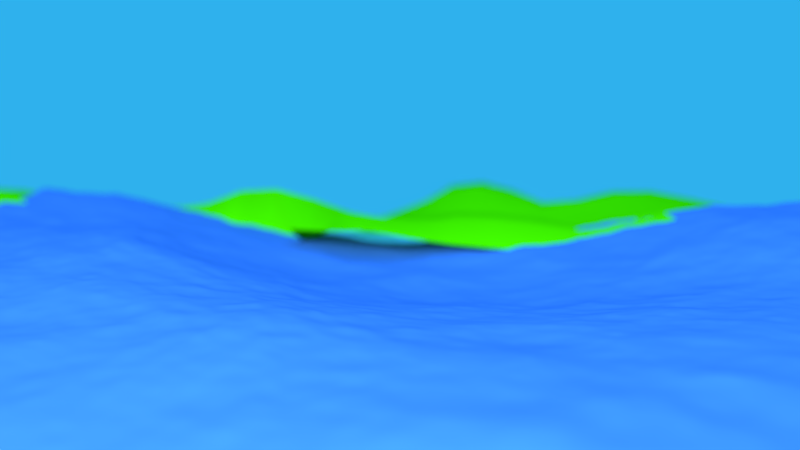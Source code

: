 # Source: AK-Aufgabe3-landscape.blend  (saved by Blender 2.72.0; exported with 4.5.12 LTS)
import bpy
from mathutils import Matrix  # noqa: F401  (used for matrix-valued properties, if any)

bpy.ops.wm.read_factory_settings(use_empty=True)
scene = bpy.context.scene
scene.name = 'Scene'

# ---- collections
col_collection_1 = bpy.data.collections.new('Collection 1'); scene.collection.children.link(col_collection_1)
col_test = bpy.data.collections.new('test')  # instanced only; not linked into the scene
col_pot = bpy.data.collections.new('Pot')  # instanced only; not linked into the scene
col_tree = bpy.data.collections.new('tree')  # instanced only; not linked into the scene

# ---- materials (node trees are filled in below, after node groups)
mat_material_007 = bpy.data.materials.new('Material.007')
mat_material_007.alpha_threshold = 0.0
mat_material_007.roughness = 0.5
mat_material_006 = bpy.data.materials.new('Material.006')
mat_material_006.alpha_threshold = 0.0
mat_material_006.diffuse_color = (0.06452, 0.8, 0.0004441, 1.0)
mat_material_006.roughness = 0.5
mat_material_001 = bpy.data.materials.new('Material.001')
mat_material_001.alpha_threshold = 0.0
mat_material_001.diffuse_color = (0.04396, 0.213, 0.8, 1.0)
mat_material_001.roughness = 0.5

# ---- material node trees
mat_material_007.use_nodes = True; mat_material_007.node_tree.nodes.clear()
_N = mat_material_007.node_tree.nodes; _L = mat_material_007.node_tree.links
n0 = _N.new('ShaderNodeOutputMaterial'); n0.name = 'Material Output'; n0.location = (300, 300)
n1 = _N.new('ShaderNodeEmission'); n1.name = 'Emission'; n1.location = (110, 300)
n1.inputs[0].default_value = (0.8, 0.8, 0.8, 1.0)
n1.inputs[1].default_value = 15.0
_L.new(n1.outputs[0], n0.inputs[0])
n0.is_active_output = True

# ---- world
world_world = bpy.data.worlds.new('World'); scene.world = world_world
world_world.use_nodes = True; world_world.node_tree.nodes.clear()
_N = world_world.node_tree.nodes; _L = world_world.node_tree.links
n0 = _N.new('ShaderNodeOutputWorld'); n0.name = 'World Output'; n0.location = (300, 300)
n1 = _N.new('ShaderNodeBackground'); n1.name = 'Background'; n1.location = (10, 300)
n2 = _N.new('ShaderNodeRGB'); n2.name = 'RGB'; n2.location = (-180, 300)
n2.outputs[0].default_value = (0.02805, 0.4407, 0.8481, 1.0)
_L.new(n1.outputs[0], n0.inputs[0])
_L.new(n2.outputs[0], n1.inputs[0])
n0.is_active_output = True
world_world.color = (0.05088, 0.05088, 0.05088)
world_world.use_sun_shadow = False
world_world.sun_shadow_jitter_overblur = 0.0
world_world.cycles.sampling_method = 'MANUAL'
world_world.cycles.sample_map_resolution = 256

# ---- cameras
cam_camera = bpy.data.cameras.new('Camera')
cam_camera.clip_end = 100.0
cam_camera.lens = 35.0
cam_camera.sensor_width = 32.0
cam_camera.sensor_height = 18.0
cam_camera.display_size = 2.0
cam_camera.show_limits = True
cam_camera.dof.use_dof = True
cam_camera.dof.focus_distance = 12.33
cam_camera.dof.aperture_fstop = 0.1167

# ---- meshes
me_plane_003 = bpy.data.meshes.new('Plane.003')
me_plane_003.from_pydata([(-1.0, -1.0, 0.0), (1.0, -1.0, 0.0), (-1.0, 1.0, 0.0), (1.0, 1.0, 0.0)], [], [(0, 1, 3, 2)])
me_plane_003.materials.append(mat_material_007)
me_plane_003.use_remesh_preserve_volume = False
me_plane_003.use_remesh_preserve_attributes = False
me_plane_003.use_mirror_vertex_groups = False
me_plane_003.update()
me_plane_002 = bpy.data.meshes.new('Plane.002')
me_plane_002.from_pydata([(-1.0, -1.0, -6.299e-07), (1.0, -1.0, -6.299e-07), (-1.004, 1.003, 0.01481), (1.004, 1.003, 0.01481), (-1.035, 0.006023, 0.1199), (0.0, -0.9997, 0.1022), (1.035, 0.006023, 0.1199), (0.0, 1.0, 0.1539), (-1.003, -0.4982, 0.08698), (0.4989, -1.001, 0.0299), (1.018, 0.5047, 0.08011), (-0.4956, 1.011, 0.1145), (-1.018, 0.5047, 0.08011), (-0.4989, -1.001, 0.0299), (1.003, -0.4982, 0.08698), (0.4956, 1.011, 0.1145), (0.0, -0.4991, 0.1459), (-0.4906, 0.007194, 0.07588), (-0.4967, 0.5021, 0.06362), (-0.4924, -0.488, 0.1136), (0.4924, -0.488, 0.1136), (-1.001, -0.7503, 0.02829), (0.7499, -1.0, 0.008304), (1.011, 0.7555, 0.04876), (-0.7494, 1.017, 0.1155), (-1.009, 0.2501, 0.0487), (-0.2477, -1.001, 0.07615), (1.004, -0.2459, 0.05473), (0.2478, 1.002, 0.1218), (0.0, 0.7502, 0.0935), (-0.7455, 0.01233, 0.1267), (-1.004, -0.2459, 0.05473), (0.2477, -1.001, 0.07615), (1.009, 0.2501, 0.0487), (-0.2478, 1.002, 0.1218), (-1.011, 0.7555, 0.04876), (-0.7499, -1.0, 0.008304), (1.001, -0.7503, 0.02829), (0.7494, 1.017, 0.1155), (0.0, -0.7491, 0.183), (0.7455, 0.01233, 0.1267), (0.4863, 0.7453, 0.17), (0.7545, 0.5066, 0.1341), (-0.4863, 0.7453, 0.17), (-0.4898, 0.2503, 0.07002), (-0.7545, 0.5066, 0.1341), (-0.25, 0.5, 7.458e-05), (-0.4933, -0.2408, 0.07608), (-0.4978, -0.752, 0.1118), (-0.7529, -0.497, 0.1487), (-0.2498, -0.4902, 0.1227), (0.4978, -0.752, 0.1118), (0.2498, -0.4902, 0.1227), (0.7529, -0.497, 0.1487), (0.7506, 0.7695, 0.1495), (-0.2465, 0.7503, 0.1137), (0.7488, -0.2355, 0.143), (0.2465, 0.7503, 0.1137), (0.7504, 0.2562, 0.1381), (-0.7506, 0.7695, 0.1495), (-0.7504, 0.2562, 0.1381), (-0.7488, -0.2355, 0.143), (-0.7508, -0.7521, 0.1202), (-0.2468, -0.7502, 0.1543), (0.2468, -0.7502, 0.1543), (0.7508, -0.7521, 0.1202), (-1.0, -0.8751, 0.003259), (0.875, -1.0, 0.001344), (1.009, 0.8821, 0.04426), (-0.885, 1.014, 0.07549), (-1.019, 0.1235, 0.07403), (-0.1234, -1.0, 0.09997), (1.011, -0.1203, 0.05316), (0.1241, 1.001, 0.1422), (0.0, 0.8754, 0.173), (-0.9043, 0.01015, 0.1622), (-1.004, -0.3712, 0.08092), (0.3732, -1.001, 0.04618), (1.019, 0.3789, 0.08345), (-0.3714, 1.005, 0.1043), (-1.015, 0.629, 0.05808), (-0.6244, -1.001, 0.0207), (1.002, -0.6245, 0.07153), (0.6215, 1.017, 0.1314), (0.0, -0.624, 0.1788), (-0.3748, 0.001021, 0.007223), (0.6069, 0.0146, 0.1499), (0.4933, 0.8884, 0.1592), (0.6212, 0.5062, 0.09377), (-0.4933, 0.8884, 0.1592), (-0.4941, 0.3776, 0.0726), (-0.8852, 0.5067, 0.127), (-0.3751, 0.5004, 0.007631), (-0.4971, -0.1161, 0.06669), (-0.4988, -0.6254, 0.1038), (-0.8791, -0.4974, 0.134), (-0.3722, -0.4871, 0.1156), (0.4988, -0.6254, 0.1038), (0.124, -0.4991, 0.1271), (0.6245, -0.4951, 0.1234), (-1.002, -0.6245, 0.07153), (0.6244, -1.001, 0.0207), (1.015, 0.629, 0.05808), (-0.6215, 1.017, 0.1314), (-1.019, 0.3789, 0.08345), (-0.3732, -1.001, 0.04618), (1.004, -0.3712, 0.08092), (0.3714, 1.005, 0.1043), (-0.6069, 0.0146, 0.1499), (-1.011, -0.1203, 0.05316), (0.1234, -1.0, 0.09997), (1.019, 0.1235, 0.07403), (-0.1241, 1.001, 0.1422), (-1.009, 0.8821, 0.04426), (-0.875, -1.0, 0.001344), (1.0, -0.8751, 0.003259), (0.885, 1.014, 0.07549), (0.0, -0.8744, 0.1636), (0.9043, 0.01015, 0.1622), (0.4873, 0.6214, 0.08979), (0.8852, 0.5067, 0.127), (-0.4873, 0.6214, 0.08979), (-0.4806, 0.1273, 0.09932), (-0.6212, 0.5062, 0.1475), (-0.4864, -0.3624, 0.1006), (-0.4978, -0.877, 0.08263), (-0.6245, -0.4951, 0.1234), (-0.124, -0.4991, 0.1271), (0.4864, -0.3624, 0.1006), (0.4978, -0.877, 0.08263), (0.3722, -0.4871, 0.1156), (0.8791, -0.4974, 0.134), (0.7492, 0.8999, 0.1668), (0.7524, 0.6319, 0.1149), (0.6161, 0.7561, 0.1785), (0.8912, 0.7662, 0.13), (-0.246, 0.8767, 0.1657), (-0.2498, 0.6252, 0.007965), (-0.369, 0.7524, 0.1224), (-0.1242, 0.7506, 0.09728), (-0.2501, -0.3702, 0.05149), (-0.3752, -0.2473, 0.02215), (0.7478, -0.1105, 0.1226), (0.7477, -0.3649, 0.1569), (0.6083, -0.2348, 0.1471), (0.8908, -0.2321, 0.1618), (0.246, 0.8767, 0.1657), (0.1242, 0.7506, 0.09728), (0.369, 0.7524, 0.1224), (0.7542, 0.3824, 0.1527), (0.7486, 0.1326, 0.1252), (0.6089, 0.2547, 0.1107), (0.8862, 0.2519, 0.1072), (-0.7492, 0.8999, 0.1668), (-0.7524, 0.6319, 0.1149), (-0.8912, 0.7662, 0.13), (-0.6161, 0.7561, 0.1785), (-0.7542, 0.3824, 0.1527), (-0.7486, 0.1326, 0.1252), (-0.8862, 0.2519, 0.1072), (-0.6089, 0.2547, 0.1697), (-0.25, 0.375, 0.0001477), (-0.375, 0.2502, 0.003156), (-0.7478, -0.1105, 0.1226), (-0.7477, -0.3649, 0.1569), (-0.8908, -0.2321, 0.1618), (-0.6083, -0.2348, 0.1471), (-0.7523, -0.6256, 0.1528), (-0.7497, -0.8767, 0.05877), (-0.8763, -0.7514, 0.08784), (-0.6239, -0.7529, 0.1234), (-0.2517, -0.6199, 0.1508), (-0.2467, -0.8754, 0.133), (-0.3714, -0.7513, 0.1267), (-0.1232, -0.7496, 0.1774), (0.2517, -0.6199, 0.1508), (0.2467, -0.8754, 0.133), (0.1232, -0.7496, 0.1774), (0.3714, -0.7513, 0.1267), (0.7523, -0.6256, 0.1528), (0.7497, -0.8767, 0.05877), (0.6239, -0.7529, 0.1234), (0.8763, -0.7514, 0.08784), (0.8907, 0.8961, 0.1334), (-0.1237, 0.8761, 0.1677), (0.8922, -0.1093, 0.1396), (0.3681, 0.8798, 0.1619), (0.8853, 0.3817, 0.1328), (-0.6204, 0.8974, 0.1761), (-0.6136, 0.3815, 0.1827), (-0.6099, -0.1088, 0.1448), (-0.6255, -0.6258, 0.1293), (-0.1276, -0.6213, 0.1913), (0.3725, -0.6185, 0.132), (0.8777, -0.6249, 0.1312), (0.6204, 0.8974, 0.1761), (0.616, 0.6251, 0.1657), (0.8903, 0.6327, 0.1142), (-0.3681, 0.8798, 0.1619), (-0.3744, 0.6257, 0.01551), (-0.3749, -0.1228, 0.01519), (-0.3748, -0.3728, 0.03333), (-0.1241, -0.3745, 0.06222), (0.6099, -0.1088, 0.1448), (0.6077, -0.3605, 0.1607), (0.8868, -0.3633, 0.1519), (0.1237, 0.8761, 0.1677), (0.3744, 0.6257, 0.01551), (0.6136, 0.3815, 0.1127), (0.606, 0.1318, 0.1527), (0.8967, 0.1245, 0.1297), (-0.8907, 0.8961, 0.1334), (-0.8903, 0.6327, 0.1142), (-0.616, 0.6251, 0.1657), (-0.8853, 0.3817, 0.1328), (-0.8967, 0.1245, 0.1297), (-0.606, 0.1318, 0.1527), (-0.3751, 0.3754, 0.006997), (-0.3748, 0.1252, 0.002349), (-0.8922, -0.1093, 0.1396), (-0.8868, -0.3633, 0.1519), (-0.6077, -0.3605, 0.1607), (-0.8777, -0.6249, 0.1312), (-0.8752, -0.8756, 0.02363), (-0.6236, -0.8775, 0.08134), (-0.3725, -0.6185, 0.132), (-0.3714, -0.8767, 0.1054), (-0.1227, -0.875, 0.1588), (0.3748, -0.3728, 0.03333), (0.1276, -0.6213, 0.1913), (0.1227, -0.875, 0.1588), (0.3714, -0.8767, 0.1054), (0.6255, -0.6258, 0.1293), (0.6236, -0.8775, 0.08134), (0.8752, -0.8756, 0.02363), (-1.0, -0.9375, 0.0002956), (0.9375, -1.0, 0.0001732), (1.006, 0.943, 0.03049), (-0.947, 1.009, 0.04448), (-1.032, 0.06515, 0.1111), (-0.06171, -0.9999, 0.1019), (1.027, -0.05586, 0.09576), (0.06211, 1.0, 0.1506), (0.0, 0.9379, 0.1751), (-0.9764, 0.008384, 0.165), (-1.003, -0.4349, 0.08415), (0.4361, -1.001, 0.0358), (1.02, 0.4421, 0.08785), (-0.4334, 1.008, 0.1067), (-1.017, 0.567, 0.07041), (-0.5617, -1.001, 0.02571), (1.002, -0.5614, 0.08497), (0.5582, 1.014, 0.1246), (0.0, -0.5615, 0.1676), (-0.436, 0.003057, 0.02486), (0.5459, 0.01188, 0.1247), (0.4943, 0.9512, 0.1462), (0.5551, 0.5044, 0.1154), (-0.4943, 0.9512, 0.1462), (-0.4968, 0.4402, 0.06622), (-0.957, 0.5068, 0.1198), (-0.4375, 0.501, 0.02331), (-0.4962, -0.05442, 0.06292), (-0.4965, -0.5572, 0.1079), (-0.9411, -0.4977, 0.1151), (-0.4337, -0.4882, 0.104), (0.4965, -0.5572, 0.1079), (0.062, -0.4991, 0.1409), (0.555, -0.4891, 0.1263), (-1.001, -0.6876, 0.05008), (0.6872, -1.0, 0.01434), (1.014, 0.6919, 0.05131), (-0.6852, 1.018, 0.1291), (-1.014, 0.315, 0.06522), (-0.3104, -1.001, 0.05976), (1.005, -0.308, 0.0721), (0.3096, 1.003, 0.11), (0.0, 0.6876, 0.03159), (-0.6731, 0.01484, 0.1524), (-1.004, -0.1839, 0.04069), (0.1854, -1.0, 0.09128), (1.01, 0.1852, 0.04781), (-0.186, 1.001, 0.133), (-1.01, 0.8192, 0.04921), (-0.8125, -1.0, 0.003909), (1.0, -0.8127, 0.01181), (0.817, 1.016, 0.09799), (0.0, -0.8118, 0.1775), (0.8226, 0.01106, 0.1359), (0.4858, 0.6802, 0.1297), (0.8174, 0.5064, 0.1292), (-0.4858, 0.6802, 0.1297), (-0.4831, 0.1875, 0.08824), (-0.6891, 0.5067, 0.1467), (-0.4901, -0.3019, 0.08535), (-0.4977, -0.8146, 0.1012), (-0.6891, -0.4961, 0.1424), (-0.1867, -0.4949, 0.1221), (0.4977, -0.8146, 0.1012), (0.3104, -0.4866, 0.1275), (0.8163, -0.4974, 0.1442), (0.7491, 0.9602, 0.1513), (0.7515, 0.7, 0.1246), (0.5485, 0.7466, 0.1879), (0.817, 0.7683, 0.1381), (-0.2469, 0.9401, 0.1524), (-0.2488, 0.6882, 0.04437), (-0.4293, 0.7518, 0.1334), (-0.1857, 0.7508, 0.1029), (-0.437, -0.2449, 0.03739), (0.7453, -0.04871, 0.1243), (0.7466, -0.2991, 0.1597), (0.5483, -0.2366, 0.1206), (0.824, -0.2322, 0.162), (0.2469, 0.9401, 0.1524), (0.2488, 0.6882, 0.04437), (0.06218, 0.7503, 0.09476), (0.3073, 0.7507, 0.1212), (0.7551, 0.4447, 0.1454), (0.7497, 0.1935, 0.127), (0.5433, 0.2519, 0.1411), (0.8192, 0.2545, 0.1151), (-0.7491, 0.9602, 0.1513), (-0.7515, 0.7, 0.1246), (-0.9568, 0.7614, 0.09779), (-0.6857, 0.7676, 0.1541), (-0.7551, 0.4447, 0.1454), (-0.7497, 0.1935, 0.127), (-0.9514, 0.2501, 0.09002), (-0.6783, 0.2562, 0.1689), (-0.25, 0.4375, 0.0001386), (-0.4358, 0.2502, 0.01743), (-0.7453, -0.04871, 0.1243), (-0.7466, -0.2991, 0.1597), (-0.9509, -0.2366, 0.126), (-0.6753, -0.2352, 0.1486), (-0.7529, -0.5616, 0.1565), (-0.7501, -0.8147, 0.09336), (-0.9386, -0.7508, 0.05718), (-0.6873, -0.7526, 0.1249), (-0.2526, -0.5522, 0.1541), (-0.2466, -0.8129, 0.1492), (-0.4345, -0.7517, 0.1166), (-0.1849, -0.7499, 0.1675), (0.2526, -0.5522, 0.1541), (0.2466, -0.8129, 0.1492), (0.06172, -0.7492, 0.1817), (0.309, -0.7506, 0.1397), (0.7529, -0.5616, 0.1565), (0.7501, -0.8147, 0.09336), (0.5609, -0.7526, 0.1163), (0.8137, -0.7518, 0.1101), (-1.0, -0.8127, 0.01181), (0.8125, -1.0, 0.003909), (1.01, 0.8192, 0.04921), (-0.817, 1.016, 0.09799), (-1.01, 0.1852, 0.04781), (-0.1854, -1.0, 0.09128), (1.004, -0.1839, 0.04069), (0.186, 1.001, 0.133), (0.0, 0.8128, 0.1469), (-0.8226, 0.01106, 0.1359), (-1.005, -0.308, 0.0721), (0.3104, -1.001, 0.05976), (1.014, 0.315, 0.06522), (-0.3096, 1.003, 0.11), (-1.014, 0.6919, 0.05131), (-0.6872, -1.0, 0.01434), (1.001, -0.6876, 0.05008), (0.6852, 1.018, 0.1291), (0.0, -0.6865, 0.1833), (-0.3125, 0.0002014, 0.001424), (0.6731, 0.01484, 0.1524), (0.4897, 0.818, 0.1737), (0.6891, 0.5067, 0.1467), (-0.4897, 0.818, 0.1737), (-0.4936, 0.3144, 0.06591), (-0.8174, 0.5064, 0.1292), (-0.3125, 0.5001, 0.001523), (-0.4965, -0.1785, 0.06903), (-0.4981, -0.6891, 0.113), (-0.8163, -0.4974, 0.1442), (-0.3104, -0.4866, 0.1275), (0.4981, -0.6891, 0.113), (0.1867, -0.4949, 0.1221), (0.6891, -0.4961, 0.1424), (-1.002, -0.5614, 0.08497), (0.5617, -1.001, 0.02571), (1.017, 0.567, 0.07041), (-0.5582, 1.014, 0.1246), (-1.02, 0.4421, 0.08785), (-0.4361, -1.001, 0.0358), (1.003, -0.4349, 0.08415), (0.4334, 1.008, 0.1067), (0.0, -0.4367, 0.1118), (-0.5459, 0.01188, 0.1247), (-1.027, -0.05586, 0.09576), (0.06171, -0.9999, 0.1019), (1.032, 0.06515, 0.1111), (-0.06211, 1.0, 0.1506), (-1.006, 0.943, 0.03049), (-0.9375, -1.0, 0.0001732), (1.0, -0.9375, 0.0002956), (0.947, 1.009, 0.04448), (0.0, -0.9371, 0.1376), (0.9764, 0.008384, 0.165), (0.957, 0.5068, 0.1198), (-0.4905, 0.5618, 0.07731), (-0.4842, 0.06782, 0.09237), (-0.5551, 0.5044, 0.1154), (-0.4901, -0.4267, 0.09581), (-0.4982, -0.9393, 0.05821), (-0.555, -0.4891, 0.1263), (-0.062, -0.4991, 0.1409), (0.4901, -0.4267, 0.09581), (0.4982, -0.9393, 0.05821), (0.4337, -0.4882, 0.104), (0.9411, -0.4977, 0.1151), (0.7497, 0.8363, 0.1656), (0.7533, 0.5683, 0.1239), (0.6857, 0.7676, 0.1541), (0.9568, 0.7614, 0.09779), (-0.2457, 0.8133, 0.1554), (-0.25, 0.5625, 0.0002758), (-0.3073, 0.7507, 0.1212), (-0.06218, 0.7503, 0.09476), (-0.2488, -0.4339, 0.07444), (-0.3125, -0.2489, 0.01328), (0.7504, -0.173, 0.1241), (0.7509, -0.4314, 0.1473), (0.6753, -0.2352, 0.1486), (0.9509, -0.2366, 0.126), (0.2457, 0.8133, 0.1554), (0.1857, 0.7508, 0.1029), (0.4293, 0.7518, 0.1334), (0.7521, 0.3194, 0.1496), (0.7472, 0.07255, 0.1262), (0.6783, 0.2562, 0.1689), (0.9514, 0.2501, 0.09002), (-0.7497, 0.8363, 0.1656), (-0.7533, 0.5683, 0.1239), (-0.817, 0.7683, 0.1381), (-0.5485, 0.7466, 0.1879), (-0.7521, 0.3194, 0.1496), (-0.7472, 0.07255, 0.1262), (-0.8192, 0.2545, 0.1151), (-0.5433, 0.2519, 0.1411), (-0.25, 0.3125, 9.077e-05), (-0.3125, 0.25, 0.0006488), (-0.7504, -0.173, 0.1241), (-0.7509, -0.4314, 0.1473), (-0.824, -0.2322, 0.162), (-0.5483, -0.2366, 0.1206), (-0.7515, -0.689, 0.1391), (-0.7498, -0.9382, 0.02678), (-0.8137, -0.7518, 0.1101), (-0.5609, -0.7526, 0.1163), (-0.2486, -0.6863, 0.1517), (-0.2471, -0.938, 0.1079), (-0.309, -0.7506, 0.1397), (-0.06172, -0.7492, 0.1817), (0.2488, -0.4339, 0.07444), (0.2486, -0.6863, 0.1517), (0.2471, -0.938, 0.1079), (0.1849, -0.7499, 0.1675), (0.4345, -0.7517, 0.1166), (0.7515, -0.689, 0.1391), (0.7498, -0.9382, 0.02678), (0.6873, -0.7526, 0.1249), (0.9386, -0.7508, 0.05718), (0.8893, 0.9573, 0.1152), (0.8916, 0.8322, 0.1373), (0.8166, 0.8982, 0.1479), (0.9556, 0.8903, 0.09758), (-0.1238, 0.9385, 0.1661), (-0.1238, 0.8135, 0.1463), (-0.1852, 0.8767, 0.1656), (-0.06196, 0.8756, 0.1714), (0.9, -0.04847, 0.155), (0.8897, -0.1703, 0.1457), (0.821, -0.1091, 0.1339), (0.9586, -0.1127, 0.1199), (0.3698, 0.9436, 0.1402), (0.3679, 0.8162, 0.1558), (0.3067, 0.8774, 0.1655), (0.4305, 0.8839, 0.1568), (0.8846, 0.4443, 0.1334), (0.8853, 0.318, 0.1198), (0.8187, 0.3822, 0.1397), (0.9572, 0.3809, 0.1237), (-0.6206, 0.9587, 0.166), (-0.6196, 0.8307, 0.1757), (-0.6847, 0.8997, 0.1774), (-0.5565, 0.8931, 0.1689), (-0.6187, 0.444, 0.1597), (-0.61, 0.3185, 0.1851), (-0.6832, 0.3824, 0.1797), (-0.5496, 0.3797, 0.1432), (-0.6078, -0.04626, 0.1494), (-0.6118, -0.1724, 0.1359), (-0.6747, -0.1088, 0.1433), (-0.5516, -0.1114, 0.1158), (-0.6263, -0.5612, 0.1231), (-0.6246, -0.6897, 0.1303), (-0.6891, -0.6257, 0.1441), (-0.5621, -0.6257, 0.1144), (-0.1259, -0.5598, 0.1617), (-0.1247, -0.6861, 0.1806), (-0.1909, -0.6203, 0.1786), (-0.0627, -0.6235, 0.1802), (0.372, -0.5479, 0.1479), (0.3722, -0.688, 0.1175), (0.3108, -0.6183, 0.141), (0.4354, -0.622, 0.1151), (0.8783, -0.5614, 0.1359), (0.877, -0.6884, 0.1142), (0.8151, -0.6253, 0.1496), (0.9401, -0.6246, 0.1048), (0.6206, 0.9587, 0.166), (0.6196, 0.8307, 0.1757), (0.5565, 0.8931, 0.1689), (0.6847, 0.8997, 0.1774), (0.6162, 0.6859, 0.1684), (0.6188, 0.5662, 0.1602), (0.5465, 0.6204, 0.1414), (0.6874, 0.6298, 0.1469), (0.8907, 0.6989, 0.1187), (0.8878, 0.5691, 0.1188), (0.8169, 0.632, 0.1058), (0.958, 0.6317, 0.09866), (-0.3698, 0.9436, 0.1402), (-0.3679, 0.8162, 0.1558), (-0.4305, 0.8839, 0.1568), (-0.3067, 0.8774, 0.1655), (-0.3723, 0.6893, 0.05751), (-0.375, 0.5628, 0.006765), (-0.4334, 0.6244, 0.03902), (-0.3122, 0.6254, 0.01008), (-0.1247, 0.6878, 0.03501), (-0.1874, 0.6251, 0.006374), (-0.3748, -0.06087, 0.0113), (-0.3751, -0.1849, 0.01882), (-0.4371, -0.1198, 0.03568), (-0.3125, -0.1243, 0.004893), (-0.3751, -0.31, 0.02619), (-0.3737, -0.434, 0.0534), (-0.4338, -0.3692, 0.05204), (-0.3117, -0.3737, 0.03561), (-0.1242, -0.4362, 0.09688), (-0.1875, -0.3706, 0.06074), (0.6078, -0.04626, 0.1494), (0.6118, -0.1724, 0.1359), (0.5516, -0.1114, 0.1158), (0.6747, -0.1088, 0.1433), (0.6053, -0.297, 0.1597), (0.6171, -0.4274, 0.1396), (0.5463, -0.3606, 0.1294), (0.6772, -0.3637, 0.1616), (0.8902, -0.2965, 0.1635), (0.8824, -0.431, 0.1385), (0.8218, -0.3637, 0.1548), (0.9475, -0.3657, 0.1284), (0.1238, 0.9385, 0.1661), (0.1238, 0.8135, 0.1463), (0.06196, 0.8756, 0.1714), (0.1852, 0.8767, 0.1656), (0.1247, 0.6878, 0.03501), (0.3723, 0.6893, 0.05751), (0.3122, 0.6254, 0.01008), (0.4334, 0.6244, 0.03902), (0.6187, 0.444, 0.1059), (0.61, 0.3185, 0.05597), (0.6832, 0.3824, 0.1797), (0.6076, 0.1917, 0.1571), (0.6066, 0.07364, 0.149), (0.5382, 0.1299, 0.1425), (0.6797, 0.1332, 0.1365), (0.8896, 0.1863, 0.1064), (0.9029, 0.06712, 0.1544), (0.8221, 0.1285, 0.1199), (0.9647, 0.1228, 0.1243), (-0.8893, 0.9573, 0.1152), (-0.8916, 0.8322, 0.1373), (-0.9556, 0.8903, 0.09758), (-0.8166, 0.8982, 0.1479), (-0.8907, 0.6989, 0.1187), (-0.8878, 0.5691, 0.1188), (-0.958, 0.6317, 0.09866), (-0.8169, 0.632, 0.1058), (-0.6162, 0.6859, 0.1684), (-0.6188, 0.5662, 0.1602), (-0.6874, 0.6298, 0.1469), (-0.5465, 0.6204, 0.1414), (-0.8846, 0.4443, 0.1334), (-0.8853, 0.318, 0.1198), (-0.9572, 0.3809, 0.1237), (-0.8187, 0.3822, 0.1397), (-0.8896, 0.1863, 0.1064), (-0.9029, 0.06712, 0.1544), (-0.9647, 0.1228, 0.1243), (-0.8221, 0.1285, 0.1199), (-0.6076, 0.1917, 0.1571), (-0.6066, 0.07364, 0.149), (-0.6797, 0.1332, 0.1365), (-0.5382, 0.1299, 0.1425), (-0.3751, 0.4379, 0.00803), (-0.3751, 0.3128, 0.005054), (-0.4374, 0.3761, 0.02224), (-0.3125, 0.3751, 0.001628), (-0.3749, 0.1876, 0.002221), (-0.3749, 0.06302, 0.003895), (-0.4314, 0.1258, 0.03196), (-0.3125, 0.125, 0.0001442), (-0.9, -0.04847, 0.155), (-0.8897, -0.1703, 0.1457), (-0.9586, -0.1127, 0.1199), (-0.821, -0.1091, 0.1339), (-0.8902, -0.2965, 0.1635), (-0.8824, -0.431, 0.1385), (-0.9475, -0.3657, 0.1284), (-0.8218, -0.3637, 0.1548), (-0.6053, -0.297, 0.1597), (-0.6171, -0.4274, 0.1396), (-0.6772, -0.3637, 0.1616), (-0.5463, -0.3606, 0.1294), (-0.8783, -0.5614, 0.1359), (-0.877, -0.6884, 0.1142), (-0.9401, -0.6246, 0.1048), (-0.8151, -0.6253, 0.1496), (-0.8756, -0.8138, 0.05472), (-0.875, -0.9377, 0.007328), (-0.9376, -0.8753, 0.01068), (-0.8126, -0.8761, 0.04155), (-0.6236, -0.8154, 0.1075), (-0.6238, -0.9392, 0.04928), (-0.6865, -0.8773, 0.0739), (-0.5608, -0.8772, 0.08107), (-0.372, -0.5479, 0.1479), (-0.3722, -0.688, 0.1175), (-0.4354, -0.622, 0.1151), (-0.3108, -0.6183, 0.141), (-0.3711, -0.8142, 0.1224), (-0.3721, -0.9389, 0.07796), (-0.4345, -0.877, 0.09191), (-0.309, -0.8759, 0.1187), (-0.1228, -0.8123, 0.1731), (-0.1228, -0.9376, 0.1342), (-0.1846, -0.8752, 0.1474), (-0.06124, -0.8746, 0.1633), (0.1242, -0.4362, 0.09688), (0.3737, -0.434, 0.0534), (0.4338, -0.3692, 0.05204), (0.1259, -0.5598, 0.1617), (0.1247, -0.6861, 0.1806), (0.0627, -0.6235, 0.1802), (0.1909, -0.6203, 0.1786), (0.1228, -0.8123, 0.1731), (0.1228, -0.9376, 0.1342), (0.06124, -0.8746, 0.1633), (0.1846, -0.8752, 0.1474), (0.3711, -0.8142, 0.1224), (0.3721, -0.9389, 0.07796), (0.309, -0.8759, 0.1187), (0.4345, -0.877, 0.09191), (0.6263, -0.5612, 0.1231), (0.6246, -0.6897, 0.1303), (0.5621, -0.6257, 0.1144), (0.6891, -0.6257, 0.1441), (0.6236, -0.8154, 0.1075), (0.6238, -0.9392, 0.04928), (0.5608, -0.8772, 0.08107), (0.6865, -0.8773, 0.0739), (0.8756, -0.8138, 0.05472), (0.875, -0.9377, 0.007328), (0.8126, -0.8761, 0.04155), (0.9376, -0.8753, 0.01068), (0.9525, 0.9514, 0.07833), (-0.062, 0.938, 0.1723), (0.9709, -0.05093, 0.1509), (0.4319, 0.9471, 0.1397), (0.9579, 0.4441, 0.1278), (-0.5571, 0.9553, 0.1576), (-0.5546, 0.4422, 0.1251), (-0.5493, -0.04904, 0.1196), (-0.5605, -0.5588, 0.1141), (-0.06213, -0.5615, 0.1636), (0.4342, -0.5501, 0.1336), (0.9405, -0.5613, 0.1149), (0.6847, 0.9605, 0.1646), (0.6864, 0.6968, 0.1412), (0.9579, 0.696, 0.09484), (-0.3082, 0.9413, 0.1455), (-0.3105, 0.6884, 0.05156), (-0.06238, 0.6876, 0.03244), (-0.3125, -0.06208, 0.00292), (-0.3122, -0.3113, 0.02159), (0.6723, -0.04623, 0.1509), (0.6736, -0.2986, 0.1632), (0.9505, -0.2999, 0.1345), (0.1855, 0.9393, 0.1594), (0.1869, 0.688, 0.03884), (0.4316, 0.6881, 0.07682), (0.6877, 0.4446, 0.1572), (0.6794, 0.1939, 0.1482), (0.9532, 0.1845, 0.08953), (-0.8167, 0.9588, 0.1324), (-0.8171, 0.6997, 0.1186), (-0.546, 0.6777, 0.1675), (-0.8182, 0.4445, 0.1393), (-0.8211, 0.1899, 0.1115), (-0.5398, 0.1892, 0.1404), (-0.3125, 0.4376, 0.001759), (-0.3125, 0.1875, 0.0002055), (-0.8212, -0.04857, 0.1338), (-0.8243, -0.2966, 0.1653), (-0.5444, -0.2974, 0.1333), (-0.8157, -0.5616, 0.1521), (-0.813, -0.8143, 0.07827), (-0.5607, -0.815, 0.1028), (-0.311, -0.5489, 0.1499), (-0.3088, -0.8134, 0.1356), (-0.06141, -0.812, 0.177), (0.1903, -0.556, 0.1613), (0.1846, -0.8126, 0.1622), (0.4343, -0.8145, 0.109), (0.6898, -0.5615, 0.1446), (0.6867, -0.8153, 0.1045), (0.938, -0.8131, 0.02935), (0.8167, 0.9588, 0.1324), (0.8169, 0.8347, 0.149), (0.9571, 0.8267, 0.1028), (-0.1855, 0.9393, 0.1594), (-0.1851, 0.8136, 0.15), (-0.06202, 0.813, 0.1472), (0.8212, -0.04857, 0.1338), (0.8227, -0.17, 0.1472), (0.9509, -0.175, 0.1111), (0.3082, 0.9413, 0.1455), (0.3064, 0.8141, 0.1577), (0.4294, 0.8183, 0.1573), (0.8182, 0.4445, 0.1393), (0.8186, 0.319, 0.1278), (0.9533, 0.3166, 0.1042), (-0.6847, 0.9605, 0.1646), (-0.6852, 0.8357, 0.1721), (-0.5528, 0.8217, 0.1839), (-0.6877, 0.4446, 0.1572), (-0.6792, 0.3194, 0.1843), (-0.5463, 0.3164, 0.1457), (-0.6723, -0.04623, 0.1509), (-0.6778, -0.1726, 0.1333), (-0.5523, -0.1746, 0.1112), (-0.6898, -0.5615, 0.1446), (-0.6882, -0.6894, 0.1372), (-0.5612, -0.6896, 0.1209), (-0.1903, -0.556, 0.1613), (-0.187, -0.6862, 0.1709), (-0.06204, -0.6865, 0.1813), (0.311, -0.5489, 0.1499), (0.3097, -0.6875, 0.1307), (0.435, -0.6886, 0.114), (0.8157, -0.5616, 0.1521), (0.8144, -0.6887, 0.1336), (0.9393, -0.6879, 0.08414), (0.5571, 0.9553, 0.1576), (0.5528, 0.8217, 0.1839), (0.6852, 0.8357, 0.1721), (0.546, 0.6777, 0.1675), (0.551, 0.5639, 0.1251), (0.6879, 0.5677, 0.1524), (0.8171, 0.6997, 0.1186), (0.8169, 0.5683, 0.1142), (0.9583, 0.5692, 0.1111), (-0.4319, 0.9471, 0.1397), (-0.4294, 0.8183, 0.1573), (-0.3064, 0.8141, 0.1577), (-0.4316, 0.6881, 0.07682), (-0.4358, 0.5626, 0.02587), (-0.3125, 0.5626, 0.001438), (-0.1869, 0.688, 0.03884), (-0.4369, -0.05832, 0.02928), (-0.4373, -0.1821, 0.03758), (-0.3125, -0.1866, 0.008027), (-0.4358, -0.3074, 0.04127), (-0.4349, -0.4317, 0.06032), (-0.3101, -0.432, 0.07318), (-0.1868, -0.4337, 0.0873), (-0.06195, -0.4368, 0.1074), (0.5493, -0.04904, 0.1196), (0.5523, -0.1746, 0.1112), (0.6778, -0.1726, 0.1333), (0.5444, -0.2974, 0.1333), (0.5515, -0.4254, 0.1208), (0.6843, -0.4298, 0.1501), (0.8243, -0.2966, 0.1653), (0.8182, -0.4315, 0.1427), (0.9435, -0.4324, 0.1174), (0.062, 0.938, 0.1723), (0.06202, 0.813, 0.1472), (0.1851, 0.8136, 0.15), (0.06238, 0.6876, 0.03244), (0.3105, 0.6884, 0.05156), (0.6792, 0.3194, 0.1843), (0.5398, 0.1892, 0.1404), (0.5419, 0.07125, 0.1327), (0.6778, 0.07392, 0.1389), (0.8211, 0.1899, 0.1115), (0.8228, 0.06968, 0.1306), (0.9746, 0.0655, 0.1577), (-0.9525, 0.9514, 0.07833), (-0.9571, 0.8267, 0.1028), (-0.8169, 0.8347, 0.149), (-0.9579, 0.696, 0.09484), (-0.9583, 0.5692, 0.1111), (-0.8169, 0.5683, 0.1142), (-0.6864, 0.6968, 0.1412), (-0.6879, 0.5677, 0.1524), (-0.551, 0.5639, 0.1251), (-0.9579, 0.4441, 0.1278), (-0.9533, 0.3166, 0.1042), (-0.8186, 0.319, 0.1278), (-0.9532, 0.1845, 0.08953), (-0.9746, 0.0655, 0.1577), (-0.8228, 0.06968, 0.1306), (-0.6794, 0.1939, 0.1482), (-0.6778, 0.07392, 0.1389), (-0.5419, 0.07125, 0.1327), (-0.4375, 0.4387, 0.02424), (-0.4374, 0.3133, 0.0172), (-0.3125, 0.3126, 0.001202), (-0.4326, 0.1874, 0.02655), (-0.4335, 0.06449, 0.02804), (-0.3125, 0.06257, 0.0005366), (-0.9709, -0.05093, 0.1509), (-0.9509, -0.175, 0.1111), (-0.8227, -0.17, 0.1472), (-0.9505, -0.2999, 0.1345), (-0.9435, -0.4324, 0.1174), (-0.8182, -0.4315, 0.1427), (-0.6736, -0.2986, 0.1632), (-0.6843, -0.4298, 0.1501), (-0.5515, -0.4254, 0.1208), (-0.9405, -0.5613, 0.1149), (-0.9393, -0.6879, 0.08414), (-0.8144, -0.6887, 0.1336), (-0.938, -0.8131, 0.02935), (-0.9375, -0.9376, 0.002326), (-0.8125, -0.9379, 0.01544), (-0.6867, -0.8153, 0.1045), (-0.6868, -0.9388, 0.03915), (-0.561, -0.9393, 0.05432), (-0.4342, -0.5501, 0.1336), (-0.435, -0.6886, 0.114), (-0.3097, -0.6875, 0.1307), (-0.4343, -0.8145, 0.109), (-0.4351, -0.9392, 0.06672), (-0.3095, -0.9383, 0.09105), (-0.1846, -0.8126, 0.1622), (-0.1848, -0.9378, 0.1238), (-0.06133, -0.9373, 0.1374), (0.06195, -0.4368, 0.1074), (0.1868, -0.4337, 0.0873), (0.3101, -0.432, 0.07318), (0.4349, -0.4317, 0.06032), (0.06213, -0.5615, 0.1636), (0.06204, -0.6865, 0.1813), (0.187, -0.6862, 0.1709), (0.06141, -0.812, 0.177), (0.06133, -0.9373, 0.1374), (0.1848, -0.9378, 0.1238), (0.3088, -0.8134, 0.1356), (0.3095, -0.9383, 0.09105), (0.4351, -0.9392, 0.06672), (0.5605, -0.5588, 0.1141), (0.5612, -0.6896, 0.1209), (0.6882, -0.6894, 0.1372), (0.5607, -0.815, 0.1028), (0.561, -0.9393, 0.05432), (0.6868, -0.9388, 0.03915), (0.813, -0.8143, 0.07827), (0.8125, -0.9379, 0.01544), (0.9375, -0.9376, 0.002326)], [], [(676, 237, 3, 403), (677, 243, 7, 399), (678, 241, 6, 405), (679, 256, 15, 393), (680, 247, 10, 406), (681, 258, 11, 389), (682, 259, 18, 409), (683, 262, 17, 395), (684, 263, 19, 412), (685, 253, 16, 413), (686, 266, 20, 416), (687, 251, 14, 417), (688, 301, 38, 369), (689, 302, 54, 420), (690, 271, 23, 421), (691, 305, 34, 365), (692, 306, 55, 424), (693, 277, 29, 425), (696, 310, 40, 372), (697, 311, 56, 430), (698, 275, 27, 431), (699, 314, 28, 359), (700, 315, 57, 433), (701, 289, 41, 434), (702, 318, 42, 374), (703, 319, 58, 437), (704, 281, 33, 438), (705, 322, 24, 355), (706, 323, 59, 441), (707, 291, 43, 442), (708, 326, 45, 377), (709, 327, 60, 445), (710, 292, 44, 446), (711, 330, 46, 378), (713, 332, 30, 361), (714, 333, 61, 451), (715, 294, 47, 452), (716, 336, 49, 381), (717, 337, 62, 455), (718, 295, 48, 456), (719, 340, 50, 382), (720, 341, 63, 459), (721, 287, 39, 460), (722, 344, 52, 384), (723, 345, 64, 464), (724, 298, 51, 465), (725, 348, 53, 385), (726, 349, 65, 468), (727, 285, 37, 469), (728, 470, 116, 286), (729, 471, 183, 472), (730, 354, 68, 473), (731, 474, 112, 282), (732, 475, 184, 476), (733, 360, 74, 477), (734, 478, 118, 288), (735, 479, 185, 480), (736, 358, 72, 481), (737, 482, 107, 276), (738, 483, 186, 484), (739, 373, 87, 485), (740, 486, 120, 290), (741, 487, 187, 488), (742, 364, 78, 489), (743, 490, 103, 272), (744, 491, 188, 492), (745, 375, 89, 493), (746, 494, 123, 293), (747, 495, 189, 496), (748, 376, 90, 497), (749, 498, 108, 278), (750, 499, 190, 500), (751, 379, 93, 501), (752, 502, 126, 296), (753, 503, 191, 504), (754, 380, 94, 505), (755, 506, 127, 297), (756, 507, 192, 508), (757, 370, 84, 509), (758, 510, 130, 299), (759, 511, 193, 512), (760, 383, 97, 513), (761, 514, 131, 300), (762, 515, 194, 516), (763, 368, 82, 517), (764, 518, 83, 252), (765, 519, 195, 520), (766, 418, 132, 521), (767, 522, 134, 303), (768, 523, 196, 524), (769, 419, 133, 525), (770, 526, 135, 304), (771, 527, 197, 528), (772, 388, 102, 529), (773, 530, 79, 248), (774, 531, 198, 532), (775, 422, 136, 533), (776, 534, 138, 307), (777, 535, 199, 536), (778, 423, 137, 537), (779, 538, 139, 308), (780, 540, 85, 254), (781, 541, 200, 542), (783, 544, 141, 309), (784, 545, 201, 546), (785, 426, 140, 547), (786, 548, 202, 549), (788, 550, 86, 255), (789, 551, 203, 552), (790, 428, 142, 553), (791, 554, 144, 312), (792, 555, 204, 556), (793, 429, 143, 557), (794, 558, 145, 313), (795, 559, 205, 560), (796, 392, 106, 561), (797, 562, 73, 242), (798, 563, 206, 564), (799, 432, 146, 565), (800, 566, 147, 316), (801, 567, 148, 317), (802, 435, 149, 572), (803, 573, 151, 320), (804, 574, 209, 575), (805, 436, 150, 576), (806, 577, 152, 321), (807, 578, 210, 579), (808, 398, 111, 580), (809, 581, 69, 238), (810, 582, 211, 583), (811, 439, 153, 584), (812, 585, 155, 324), (813, 586, 212, 587), (814, 440, 154, 588), (815, 589, 156, 325), (816, 590, 213, 591), (817, 407, 121, 592), (818, 593, 91, 260), (819, 594, 214, 595), (820, 443, 157, 596), (821, 597, 159, 328), (822, 598, 215, 599), (823, 444, 158, 600), (824, 601, 160, 329), (825, 602, 216, 603), (826, 408, 122, 604), (827, 605, 92, 261), (828, 606, 217, 607), (829, 447, 161, 608), (830, 609, 162, 331), (831, 610, 218, 611), (833, 613, 75, 244), (834, 614, 219, 615), (835, 449, 163, 616), (836, 617, 165, 334), (837, 618, 220, 619), (838, 450, 164, 620), (839, 621, 166, 335), (840, 622, 221, 623), (841, 410, 124, 624), (842, 625, 95, 264), (843, 626, 222, 627), (844, 453, 167, 628), (845, 629, 169, 338), (846, 630, 223, 631), (847, 454, 168, 632), (848, 633, 170, 339), (849, 634, 224, 635), (850, 411, 125, 636), (851, 637, 96, 265), (852, 638, 225, 639), (853, 457, 171, 640), (854, 641, 173, 342), (855, 642, 226, 643), (856, 458, 172, 644), (857, 645, 174, 343), (858, 646, 227, 647), (859, 404, 117, 648), (863, 414, 128, 651), (864, 652, 98, 267), (865, 653, 229, 654), (866, 462, 175, 655), (867, 656, 177, 346), (868, 657, 230, 658), (869, 463, 176, 659), (870, 660, 178, 347), (871, 661, 231, 662), (872, 415, 129, 663), (873, 664, 99, 268), (874, 665, 232, 666), (875, 466, 179, 667), (876, 668, 181, 350), (877, 669, 233, 670), (878, 467, 180, 671), (879, 672, 182, 351), (880, 673, 234, 674), (881, 402, 115, 675), (470, 676, 403, 116), (183, 473, 676, 470), (473, 68, 237, 676), (474, 677, 399, 112), (184, 477, 677, 474), (477, 74, 243, 677), (478, 678, 405, 118), (185, 481, 678, 478), (481, 72, 241, 678), (482, 679, 393, 107), (186, 485, 679, 482), (485, 87, 256, 679), (486, 680, 406, 120), (187, 489, 680, 486), (489, 78, 247, 680), (490, 681, 389, 103), (188, 493, 681, 490), (493, 89, 258, 681), (494, 682, 409, 123), (189, 497, 682, 494), (497, 90, 259, 682), (498, 683, 395, 108), (190, 501, 683, 498), (501, 93, 262, 683), (502, 684, 412, 126), (191, 505, 684, 502), (505, 94, 263, 684), (506, 685, 413, 127), (192, 509, 685, 506), (509, 84, 253, 685), (510, 686, 416, 130), (193, 513, 686, 510), (513, 97, 266, 686), (514, 687, 417, 131), (194, 517, 687, 514), (517, 82, 251, 687), (518, 688, 369, 83), (195, 521, 688, 518), (521, 132, 301, 688), (522, 689, 420, 134), (196, 525, 689, 522), (525, 133, 302, 689), (526, 690, 421, 135), (197, 529, 690, 526), (529, 102, 271, 690), (530, 691, 365, 79), (198, 533, 691, 530), (533, 136, 305, 691), (534, 692, 424, 138), (199, 537, 692, 534), (537, 137, 306, 692), (538, 693, 425, 139), (540, 694, 371, 85), (200, 543, 694, 540), (544, 695, 427, 141), (201, 547, 695, 544), (550, 696, 372, 86), (203, 553, 696, 550), (553, 142, 310, 696), (554, 697, 430, 144), (204, 557, 697, 554), (557, 143, 311, 697), (558, 698, 431, 145), (205, 561, 698, 558), (561, 106, 275, 698), (562, 699, 359, 73), (206, 565, 699, 562), (565, 146, 314, 699), (566, 700, 433, 147), (567, 701, 434, 148), (207, 569, 701, 567), (569, 119, 289, 701), (570, 702, 374, 88), (208, 572, 702, 570), (572, 149, 318, 702), (573, 703, 437, 151), (209, 576, 703, 573), (576, 150, 319, 703), (577, 704, 438, 152), (210, 580, 704, 577), (580, 111, 281, 704), (581, 705, 355, 69), (211, 584, 705, 581), (584, 153, 322, 705), (585, 706, 441, 155), (212, 588, 706, 585), (588, 154, 323, 706), (589, 707, 442, 156), (213, 592, 707, 589), (592, 121, 291, 707), (593, 708, 377, 91), (214, 596, 708, 593), (596, 157, 326, 708), (597, 709, 445, 159), (215, 600, 709, 597), (600, 158, 327, 709), (601, 710, 446, 160), (216, 604, 710, 601), (604, 122, 292, 710), (605, 711, 378, 92), (217, 608, 711, 605), (608, 161, 330, 711), (609, 712, 448, 162), (218, 612, 712, 609), (613, 713, 361, 75), (219, 616, 713, 613), (616, 163, 332, 713), (617, 714, 451, 165), (220, 620, 714, 617), (620, 164, 333, 714), (621, 715, 452, 166), (221, 624, 715, 621), (624, 124, 294, 715), (625, 716, 381, 95), (222, 628, 716, 625), (628, 167, 336, 716), (629, 717, 455, 169), (223, 632, 717, 629), (632, 168, 337, 717), (633, 718, 456, 170), (224, 636, 718, 633), (636, 125, 295, 718), (637, 719, 382, 96), (225, 640, 719, 637), (640, 171, 340, 719), (641, 720, 459, 173), (226, 644, 720, 641), (644, 172, 341, 720), (645, 721, 460, 174), (227, 648, 721, 645), (648, 117, 287, 721), (652, 722, 384, 98), (229, 655, 722, 652), (655, 175, 344, 722), (656, 723, 464, 177), (230, 659, 723, 656), (659, 176, 345, 723), (660, 724, 465, 178), (231, 663, 724, 660), (663, 129, 298, 724), (664, 725, 385, 99), (232, 667, 725, 664), (667, 179, 348, 725), (668, 726, 468, 181), (233, 671, 726, 668), (671, 180, 349, 726), (672, 727, 469, 182), (234, 675, 727, 672), (675, 115, 285, 727), (301, 728, 286, 38), (132, 472, 728, 301), (472, 183, 470, 728), (418, 729, 472, 132), (54, 304, 729, 418), (304, 135, 471, 729), (471, 730, 473, 183), (135, 421, 730, 471), (421, 23, 354, 730), (305, 731, 282, 34), (136, 476, 731, 305), (476, 184, 474, 731), (422, 732, 476, 136), (55, 308, 732, 422), (308, 139, 475, 732), (475, 733, 477, 184), (139, 425, 733, 475), (425, 29, 360, 733), (310, 734, 288, 40), (142, 480, 734, 310), (480, 185, 478, 734), (428, 735, 480, 142), (56, 313, 735, 428), (313, 145, 479, 735), (479, 736, 481, 185), (145, 431, 736, 479), (431, 27, 358, 736), (314, 737, 276, 28), (146, 484, 737, 314), (484, 186, 482, 737), (432, 738, 484, 146), (57, 317, 738, 432), (317, 148, 483, 738), (483, 739, 485, 186), (148, 434, 739, 483), (434, 41, 373, 739), (318, 740, 290, 42), (149, 488, 740, 318), (488, 187, 486, 740), (435, 741, 488, 149), (58, 321, 741, 435), (321, 152, 487, 741), (487, 742, 489, 187), (152, 438, 742, 487), (438, 33, 364, 742), (322, 743, 272, 24), (153, 492, 743, 322), (492, 188, 490, 743), (439, 744, 492, 153), (59, 325, 744, 439), (325, 156, 491, 744), (491, 745, 493, 188), (156, 442, 745, 491), (442, 43, 375, 745), (326, 746, 293, 45), (157, 496, 746, 326), (496, 189, 494, 746), (443, 747, 496, 157), (60, 329, 747, 443), (329, 160, 495, 747), (495, 748, 497, 189), (160, 446, 748, 495), (446, 44, 376, 748), (332, 749, 278, 30), (163, 500, 749, 332), (500, 190, 498, 749), (449, 750, 500, 163), (61, 335, 750, 449), (335, 166, 499, 750), (499, 751, 501, 190), (166, 452, 751, 499), (452, 47, 379, 751), (336, 752, 296, 49), (167, 504, 752, 336), (504, 191, 502, 752), (453, 753, 504, 167), (62, 339, 753, 453), (339, 170, 503, 753), (503, 754, 505, 191), (170, 456, 754, 503), (456, 48, 380, 754), (340, 755, 297, 50), (171, 508, 755, 340), (508, 192, 506, 755), (457, 756, 508, 171), (63, 343, 756, 457), (343, 174, 507, 756), (507, 757, 509, 192), (174, 460, 757, 507), (460, 39, 370, 757), (344, 758, 299, 52), (175, 512, 758, 344), (512, 193, 510, 758), (462, 759, 512, 175), (64, 347, 759, 462), (347, 178, 511, 759), (511, 760, 513, 193), (178, 465, 760, 511), (465, 51, 383, 760), (348, 761, 300, 53), (179, 516, 761, 348), (516, 194, 514, 761), (466, 762, 516, 179), (65, 351, 762, 466), (351, 182, 515, 762), (515, 763, 517, 194), (182, 469, 763, 515), (469, 37, 368, 763), (256, 764, 252, 15), (87, 520, 764, 256), (520, 195, 518, 764), (373, 765, 520, 87), (41, 303, 765, 373), (303, 134, 519, 765), (519, 766, 521, 195), (134, 420, 766, 519), (420, 54, 418, 766), (289, 767, 303, 41), (119, 524, 767, 289), (524, 196, 522, 767), (257, 88, 523, 768), (523, 769, 525, 196), (88, 374, 769, 523), (374, 42, 419, 769), (302, 770, 304, 54), (133, 528, 770, 302), (528, 197, 526, 770), (419, 771, 528, 133), (42, 290, 771, 419), (290, 120, 527, 771), (527, 772, 529, 197), (120, 406, 772, 527), (406, 10, 388, 772), (258, 773, 248, 11), (89, 532, 773, 258), (532, 198, 530, 773), (375, 774, 532, 89), (43, 307, 774, 375), (307, 138, 531, 774), (531, 775, 533, 198), (138, 424, 775, 531), (424, 55, 422, 775), (291, 776, 307, 43), (121, 536, 776, 291), (536, 199, 534, 776), (407, 777, 536, 121), (18, 261, 777, 407), (261, 92, 535, 777), (535, 778, 537, 199), (92, 378, 778, 535), (378, 46, 423, 778), (306, 779, 308, 55), (137, 539, 779, 306), (262, 780, 254, 17), (93, 542, 780, 262), (542, 200, 540, 780), (379, 781, 542, 93), (47, 309, 781, 379), (309, 141, 541, 781), (541, 782, 543, 200), (141, 427, 782, 541), (294, 783, 309, 47), (124, 546, 783, 294), (546, 201, 544, 783), (410, 784, 546, 124), (19, 265, 784, 410), (265, 96, 545, 784), (545, 785, 547, 201), (96, 382, 785, 545), (382, 50, 426, 785), (426, 786, 549, 140), (50, 297, 786, 426), (297, 127, 548, 786), (127, 413, 787, 548), (413, 16, 394, 787), (552, 203, 550, 788), (312, 144, 551, 789), (551, 790, 553, 203), (144, 430, 790, 551), (430, 56, 428, 790), (556, 204, 554, 791), (414, 792, 556, 128), (20, 268, 792, 414), (268, 99, 555, 792), (555, 793, 557, 204), (99, 385, 793, 555), (385, 53, 429, 793), (311, 794, 313, 56), (143, 560, 794, 311), (560, 205, 558, 794), (429, 795, 560, 143), (53, 300, 795, 429), (300, 131, 559, 795), (559, 796, 561, 205), (131, 417, 796, 559), (417, 14, 392, 796), (243, 797, 242, 7), (74, 564, 797, 243), (564, 206, 562, 797), (360, 798, 564, 74), (29, 316, 798, 360), (316, 147, 563, 798), (563, 799, 565, 206), (147, 433, 799, 563), (433, 57, 432, 799), (277, 800, 316, 29), (315, 801, 317, 57), (568, 207, 567, 801), (571, 802, 572, 208), (151, 437, 802, 571), (437, 58, 435, 802), (575, 209, 573, 803), (255, 86, 574, 804), (574, 805, 576, 209), (86, 372, 805, 574), (372, 40, 436, 805), (319, 806, 321, 58), (150, 579, 806, 319), (579, 210, 577, 806), (436, 807, 579, 150), (40, 288, 807, 436), (288, 118, 578, 807), (578, 808, 580, 210), (118, 405, 808, 578), (405, 6, 398, 808), (400, 809, 238, 2), (113, 583, 809, 400), (583, 211, 581, 809), (283, 810, 583, 113), (35, 324, 810, 283), (324, 155, 582, 810), (582, 811, 584, 211), (155, 441, 811, 582), (441, 59, 439, 811), (366, 812, 324, 35), (80, 587, 812, 366), (587, 212, 585, 812), (249, 813, 587, 80), (12, 260, 813, 249), (260, 91, 586, 813), (586, 814, 588, 212), (91, 377, 814, 586), (377, 45, 440, 814), (323, 815, 325, 59), (154, 591, 815, 323), (591, 213, 589, 815), (440, 816, 591, 154), (45, 293, 816, 440), (293, 123, 590, 816), (590, 817, 592, 213), (123, 409, 817, 590), (409, 18, 407, 817), (390, 818, 260, 12), (104, 595, 818, 390), (595, 214, 593, 818), (273, 819, 595, 104), (25, 328, 819, 273), (328, 159, 594, 819), (594, 820, 596, 214), (159, 445, 820, 594), (445, 60, 443, 820), (356, 821, 328, 25), (70, 599, 821, 356), (599, 215, 597, 821), (239, 822, 599, 70), (4, 244, 822, 239), (244, 75, 598, 822), (598, 823, 600, 215), (75, 361, 823, 598), (361, 30, 444, 823), (327, 824, 329, 60), (158, 603, 824, 327), (603, 216, 601, 824), (444, 825, 603, 158), (30, 278, 825, 444), (278, 108, 602, 825), (602, 826, 604, 216), (108, 395, 826, 602), (395, 17, 408, 826), (259, 827, 261, 18), (90, 607, 827, 259), (607, 217, 605, 827), (376, 828, 607, 90), (44, 331, 828, 376), (331, 162, 606, 828), (606, 829, 608, 217), (162, 448, 829, 606), (292, 830, 331, 44), (122, 611, 830, 292), (611, 218, 609, 830), (408, 831, 611, 122), (17, 254, 831, 408), (254, 85, 610, 831), (610, 832, 612, 218), (85, 371, 832, 610), (396, 833, 244, 4), (109, 615, 833, 396), (615, 219, 613, 833), (279, 834, 615, 109), (31, 334, 834, 279), (334, 165, 614, 834), (614, 835, 616, 219), (165, 451, 835, 614), (451, 61, 449, 835), (362, 836, 334, 31), (76, 619, 836, 362), (619, 220, 617, 836), (245, 837, 619, 76), (8, 264, 837, 245), (264, 95, 618, 837), (618, 838, 620, 220), (95, 381, 838, 618), (381, 49, 450, 838), (333, 839, 335, 61), (164, 623, 839, 333), (623, 221, 621, 839), (450, 840, 623, 164), (49, 296, 840, 450), (296, 126, 622, 840), (622, 841, 624, 221), (126, 412, 841, 622), (412, 19, 410, 841), (386, 842, 264, 8), (100, 627, 842, 386), (627, 222, 625, 842), (269, 843, 627, 100), (21, 338, 843, 269), (338, 169, 626, 843), (626, 844, 628, 222), (169, 455, 844, 626), (455, 62, 453, 844), (352, 845, 338, 21), (66, 631, 845, 352), (631, 223, 629, 845), (235, 846, 631, 66), (0, 401, 846, 235), (401, 114, 630, 846), (630, 847, 632, 223), (114, 284, 847, 630), (284, 36, 454, 847), (337, 848, 339, 62), (168, 635, 848, 337), (635, 224, 633, 848), (454, 849, 635, 168), (36, 367, 849, 454), (367, 81, 634, 849), (634, 850, 636, 224), (81, 250, 850, 634), (250, 13, 411, 850), (263, 851, 265, 19), (94, 639, 851, 263), (639, 225, 637, 851), (380, 852, 639, 94), (48, 342, 852, 380), (342, 173, 638, 852), (638, 853, 640, 225), (173, 459, 853, 638), (459, 63, 457, 853), (295, 854, 342, 48), (125, 643, 854, 295), (643, 226, 641, 854), (411, 855, 643, 125), (13, 391, 855, 411), (391, 105, 642, 855), (642, 856, 644, 226), (105, 274, 856, 642), (274, 26, 458, 856), (341, 857, 343, 63), (172, 647, 857, 341), (647, 227, 645, 857), (458, 858, 647, 172), (26, 357, 858, 458), (357, 71, 646, 858), (646, 859, 648, 227), (71, 240, 859, 646), (240, 5, 404, 859), (16, 267, 860, 394), (267, 98, 649, 860), (98, 384, 861, 649), (384, 52, 461, 861), (52, 299, 862, 461), (299, 130, 650, 862), (650, 863, 651, 228), (130, 416, 863, 650), (416, 20, 414, 863), (253, 864, 267, 16), (84, 654, 864, 253), (654, 229, 652, 864), (370, 865, 654, 84), (39, 346, 865, 370), (346, 177, 653, 865), (653, 866, 655, 229), (177, 464, 866, 653), (464, 64, 462, 866), (287, 867, 346, 39), (117, 658, 867, 287), (658, 230, 656, 867), (404, 868, 658, 117), (5, 397, 868, 404), (397, 110, 657, 868), (657, 869, 659, 230), (110, 280, 869, 657), (280, 32, 463, 869), (345, 870, 347, 64), (176, 662, 870, 345), (662, 231, 660, 870), (463, 871, 662, 176), (32, 363, 871, 463), (363, 77, 661, 871), (661, 872, 663, 231), (77, 246, 872, 661), (246, 9, 415, 872), (266, 873, 268, 20), (97, 666, 873, 266), (666, 232, 664, 873), (383, 874, 666, 97), (51, 350, 874, 383), (350, 181, 665, 874), (665, 875, 667, 232), (181, 468, 875, 665), (468, 65, 466, 875), (298, 876, 350, 51), (129, 670, 876, 298), (670, 233, 668, 876), (415, 877, 670, 129), (9, 387, 877, 415), (387, 101, 669, 877), (669, 878, 671, 233), (101, 270, 878, 669), (270, 22, 467, 878), (349, 879, 351, 65), (180, 674, 879, 349), (674, 234, 672, 879), (467, 880, 674, 180), (22, 353, 880, 467), (353, 67, 673, 880), (673, 881, 675, 234), (67, 236, 881, 673), (236, 1, 402, 881)])
me_plane_002.polygons.foreach_set('use_smooth', [True] * 785)
me_plane_002.materials.append(mat_material_006)
me_plane_002.use_remesh_preserve_volume = False
me_plane_002.use_remesh_preserve_attributes = False
me_plane_002.use_mirror_vertex_groups = False
me_plane_002.update()
me_plane_001 = bpy.data.meshes.new('Plane.001')
me_plane_001.from_pydata([(-1.0, -1.0, 0.0), (1.0, -1.0, 0.0), (-1.0, 1.0, 0.0), (1.0, 1.0, 0.0)], [], [(0, 1, 3, 2)])
me_plane_001.materials.append(mat_material_001)
me_plane_001.use_remesh_preserve_volume = False
me_plane_001.use_remesh_preserve_attributes = False
me_plane_001.use_mirror_vertex_groups = False
me_plane_001.update()

# ---- objects
ob_test = bpy.data.objects.new('test', None)
ob_pot = bpy.data.objects.new('Pot', None)
ob_camera = bpy.data.objects.new('Camera', cam_camera)
ob_tree_009 = bpy.data.objects.new('tree.009', None)
ob_tree_008 = bpy.data.objects.new('tree.008', None)
ob_tree_007 = bpy.data.objects.new('tree.007', None)
ob_tree_006 = bpy.data.objects.new('tree.006', None)
ob_tree_005 = bpy.data.objects.new('tree.005', None)
ob_tree_004 = bpy.data.objects.new('tree.004', None)
ob_tree_003 = bpy.data.objects.new('tree.003', None)
ob_tree_002 = bpy.data.objects.new('tree.002', None)
ob_tree_001 = bpy.data.objects.new('tree.001', None)
ob_tree = bpy.data.objects.new('tree', None)
ob_plane_002 = bpy.data.objects.new('Plane.002', me_plane_003)
ob_plane = bpy.data.objects.new('Plane', me_plane_002)
ob_plane_001 = bpy.data.objects.new('Plane.001', me_plane_001)

# ---- transforms, parenting, visibility, modifiers, constraints
ob_test.location = (3.885, 1.055, 1.406)
ob_test.rotation_euler = (0.0, -0.0, 1.571)
ob_test.scale = (0.7985, 0.7985, 0.7985)
ob_test.empty_image_offset = (0.0, 0.0)
ob_test.show_instancer_for_render = False
ob_test.instance_type = 'COLLECTION'
ob_test.lineart.crease_threshold = 0.0
ob_pot.location = (1.594, 0.0, 0.8227)
ob_pot.rotation_euler = (0.3139, 0.01989, -0.2064)
ob_pot.scale = (0.6934, 0.6934, 0.6934)
ob_pot.empty_image_offset = (0.0, 0.0)
ob_pot.show_instancer_for_render = False
ob_pot.instance_type = 'COLLECTION'
ob_pot.lineart.crease_threshold = 0.0
ob_camera.location = (-7.472, -1.763, 3.543)
ob_camera.rotation_euler = (1.403, 0.009211, -1.375)
ob_camera.lineart.crease_threshold = 0.0
ob_tree_009.location = (8.346, 4.942, 0.8079)
ob_tree_009.scale = (1.128, 1.128, 1.128)
ob_tree_009.empty_image_offset = (0.0, 0.0)
ob_tree_009.show_instancer_for_render = False
ob_tree_009.instance_type = 'COLLECTION'
ob_tree_009.lineart.crease_threshold = 0.0
ob_tree_008.location = (8.346, -2.516, 0.8079)
ob_tree_008.scale = (1.128, 1.128, 1.128)
ob_tree_008.empty_image_offset = (0.0, 0.0)
ob_tree_008.show_instancer_for_render = False
ob_tree_008.instance_type = 'COLLECTION'
ob_tree_008.lineart.crease_threshold = 0.0
ob_tree_007.location = (5.327, -6.821, 0.4788)
ob_tree_007.scale = (1.128, 1.128, 1.128)
ob_tree_007.empty_image_offset = (0.0, 0.0)
ob_tree_007.show_instancer_for_render = False
ob_tree_007.instance_type = 'COLLECTION'
ob_tree_007.lineart.crease_threshold = 0.0
ob_tree_006.location = (7.87, -6.04, 1.114)
ob_tree_006.scale = (1.128, 1.128, 1.128)
ob_tree_006.empty_image_offset = (0.0, 0.0)
ob_tree_006.show_instancer_for_render = False
ob_tree_006.instance_type = 'COLLECTION'
ob_tree_006.lineart.crease_threshold = 0.0
ob_tree_005.location = (10.52, 0.6043, 1.038)
ob_tree_005.scale = (1.128, 1.128, 1.128)
ob_tree_005.empty_image_offset = (0.0, 0.0)
ob_tree_005.show_instancer_for_render = False
ob_tree_005.instance_type = 'COLLECTION'
ob_tree_005.lineart.crease_threshold = 0.0
ob_tree_004.location = (3.339, -8.371, 1.122)
ob_tree_004.scale = (1.128, 1.128, 1.128)
ob_tree_004.empty_image_offset = (0.0, 0.0)
ob_tree_004.show_instancer_for_render = False
ob_tree_004.instance_type = 'COLLECTION'
ob_tree_004.lineart.crease_threshold = 0.0
ob_tree_003.location = (0.9591, -6.04, 1.114)
ob_tree_003.scale = (1.128, 1.128, 1.128)
ob_tree_003.empty_image_offset = (0.0, 0.0)
ob_tree_003.show_instancer_for_render = False
ob_tree_003.instance_type = 'COLLECTION'
ob_tree_003.lineart.crease_threshold = 0.0
ob_tree_002.location = (-2.059, -6.04, 0.9495)
ob_tree_002.scale = (1.128, 1.128, 1.128)
ob_tree_002.empty_image_offset = (0.0, 0.0)
ob_tree_002.show_instancer_for_render = False
ob_tree_002.instance_type = 'COLLECTION'
ob_tree_002.lineart.crease_threshold = 0.0
ob_tree_001.location = (-3.824, -8.371, 1.027)
ob_tree_001.scale = (1.128, 1.128, 1.128)
ob_tree_001.empty_image_offset = (0.0, 0.0)
ob_tree_001.show_instancer_for_render = False
ob_tree_001.instance_type = 'COLLECTION'
ob_tree_001.lineart.crease_threshold = 0.0
ob_tree.location = (-0.4916, -8.371, 1.692)
ob_tree.scale = (1.128, 1.128, 1.128)
ob_tree.empty_image_offset = (0.0, 0.0)
ob_tree.show_instancer_for_render = False
ob_tree.instance_type = 'COLLECTION'
ob_tree.lineart.crease_threshold = 0.0
ob_plane_002.location = (-15.9, -0.8137, 11.22)
ob_plane_002.rotation_euler = (1.029, 1.688e-06, -1.571)
ob_plane_002.scale = (-6.932, -6.932, -6.932)
ob_plane_002.lineart.crease_threshold = 0.0
ob_plane.location = (0.0, 0.0, -0.3943)
ob_plane.scale = (10.77, 10.77, 10.77)
ob_plane.lineart.crease_threshold = 0.0
ob_plane_001.location = (0.4219, 1.226, 1.113)
ob_plane_001.scale = (0.3814, 0.3814, 0.3814)
ob_plane_001.lineart.crease_threshold = 0.0
_m = ob_plane_001.modifiers.new('Ocean', 'OCEAN')
_m.size = 0.69
_m.resolution = 15
_m.viewport_resolution = 15
_m.depth = 200.3
_m.time = 12.8
_m.filepath = 'C:/Users/VIRTU_~1/AppData/Local/Temp/blender_a54532/cache_ocean'
cam_camera.dof.focus_object = ob_pot
ob_test.instance_collection = col_test
ob_pot.instance_collection = col_pot
ob_tree_009.instance_collection = col_tree
ob_tree_008.instance_collection = col_tree
ob_tree_007.instance_collection = col_tree
ob_tree_006.instance_collection = col_tree
ob_tree_005.instance_collection = col_tree
ob_tree_004.instance_collection = col_tree
ob_tree_003.instance_collection = col_tree
ob_tree_002.instance_collection = col_tree
ob_tree_001.instance_collection = col_tree
ob_tree.instance_collection = col_tree

# ---- collection membership
col_collection_1.objects.link(ob_test)
col_collection_1.objects.link(ob_pot)
col_collection_1.objects.link(ob_camera)
col_collection_1.objects.link(ob_tree_009)
col_collection_1.objects.link(ob_tree_008)
col_collection_1.objects.link(ob_tree_007)
col_collection_1.objects.link(ob_tree_006)
col_collection_1.objects.link(ob_tree_005)
col_collection_1.objects.link(ob_tree_004)
col_collection_1.objects.link(ob_tree_003)
col_collection_1.objects.link(ob_tree_002)
col_collection_1.objects.link(ob_tree_001)
col_collection_1.objects.link(ob_tree)
col_collection_1.objects.link(ob_plane_002)
col_collection_1.objects.link(ob_plane)
col_collection_1.objects.link(ob_plane_001)

# ---- scene / render settings (as saved in the file)
scene.camera = ob_camera
scene.frame_start = 1; scene.frame_end = 100; scene.frame_set(66)
scene.render.engine = 'CYCLES'
scene.render.image_settings.color_depth = '16'
scene.render.fps = 25
scene.render.dither_intensity = 0.0
scene.cycles.use_denoising = False
scene.cycles.samples = 40
scene.cycles.sampling_pattern = 'TABULATED_SOBOL'
scene.cycles.light_sampling_threshold = 0.0
scene.cycles.use_adaptive_sampling = False
scene.cycles.use_light_tree = False
scene.cycles.blur_glossy = 0.0
scene.cycles.pixel_filter_type = 'GAUSSIAN'
scene.cycles.sample_clamp_indirect = 0.0
scene.view_settings.view_transform = 'Standard'
bpy.context.view_layer.update()
